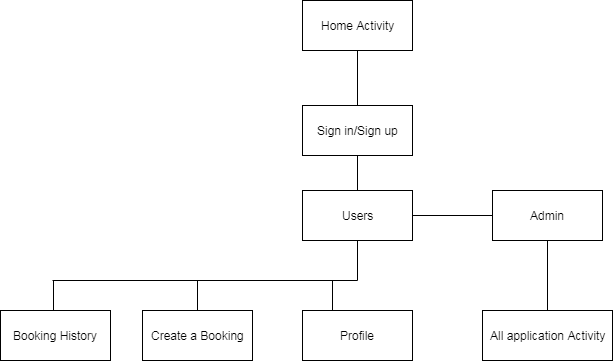

The diagram above was exported from draw.io. Its source (the exported page's mxGraphModel, read from the mxfile embedded in the PNG):
<mxGraphModel dx="862" dy="435" grid="1" gridSize="10" guides="1" tooltips="1" connect="1" arrows="1" fold="1" page="1" pageScale="1" pageWidth="827" pageHeight="1169" math="0" shadow="0">
  <root>
    <mxCell id="0" />
    <mxCell id="1" parent="0" />
    <mxCell id="iTEFWWkDMeQCA27966Dx-23" value="" style="edgeStyle=orthogonalEdgeStyle;rounded=0;orthogonalLoop=1;jettySize=auto;html=1;endArrow=none;endFill=0;" edge="1" parent="1" source="iTEFWWkDMeQCA27966Dx-1" target="iTEFWWkDMeQCA27966Dx-9">
      <mxGeometry relative="1" as="geometry" />
    </mxCell>
    <mxCell id="iTEFWWkDMeQCA27966Dx-1" value="Sign in/Sign up" style="html=1;" vertex="1" parent="1">
      <mxGeometry x="340" y="145" width="110" height="50" as="geometry" />
    </mxCell>
    <mxCell id="iTEFWWkDMeQCA27966Dx-5" style="edgeStyle=orthogonalEdgeStyle;rounded=0;orthogonalLoop=1;jettySize=auto;html=1;exitX=0.5;exitY=1;exitDx=0;exitDy=0;endArrow=none;endFill=0;" edge="1" parent="1" source="iTEFWWkDMeQCA27966Dx-2" target="iTEFWWkDMeQCA27966Dx-1">
      <mxGeometry relative="1" as="geometry" />
    </mxCell>
    <mxCell id="iTEFWWkDMeQCA27966Dx-2" value="Home Activity" style="html=1;" vertex="1" parent="1">
      <mxGeometry x="340" y="40" width="110" height="50" as="geometry" />
    </mxCell>
    <mxCell id="iTEFWWkDMeQCA27966Dx-6" value="All application Activity" style="html=1;" vertex="1" parent="1">
      <mxGeometry x="520" y="350" width="130" height="50" as="geometry" />
    </mxCell>
    <mxCell id="iTEFWWkDMeQCA27966Dx-7" value="Profile" style="html=1;" vertex="1" parent="1">
      <mxGeometry x="340" y="350" width="110" height="50" as="geometry" />
    </mxCell>
    <mxCell id="iTEFWWkDMeQCA27966Dx-27" value="" style="edgeStyle=orthogonalEdgeStyle;rounded=0;orthogonalLoop=1;jettySize=auto;html=1;endArrow=none;endFill=0;" edge="1" parent="1">
      <mxGeometry relative="1" as="geometry">
        <mxPoint x="89" y="350" as="sourcePoint" />
        <mxPoint x="91" y="320" as="targetPoint" />
      </mxGeometry>
    </mxCell>
    <mxCell id="iTEFWWkDMeQCA27966Dx-8" value="Booking History" style="html=1;" vertex="1" parent="1">
      <mxGeometry x="38" y="350" width="110" height="50" as="geometry" />
    </mxCell>
    <mxCell id="iTEFWWkDMeQCA27966Dx-17" value="" style="edgeStyle=orthogonalEdgeStyle;rounded=0;orthogonalLoop=1;jettySize=auto;html=1;endArrow=none;endFill=0;" edge="1" parent="1" source="iTEFWWkDMeQCA27966Dx-9" target="iTEFWWkDMeQCA27966Dx-16">
      <mxGeometry relative="1" as="geometry" />
    </mxCell>
    <mxCell id="iTEFWWkDMeQCA27966Dx-32" value="" style="edgeStyle=orthogonalEdgeStyle;rounded=0;orthogonalLoop=1;jettySize=auto;html=1;endArrow=none;endFill=0;" edge="1" parent="1" source="iTEFWWkDMeQCA27966Dx-9">
      <mxGeometry relative="1" as="geometry">
        <mxPoint x="395" y="320" as="targetPoint" />
      </mxGeometry>
    </mxCell>
    <mxCell id="iTEFWWkDMeQCA27966Dx-9" value="Users" style="html=1;" vertex="1" parent="1">
      <mxGeometry x="340" y="230" width="110" height="50" as="geometry" />
    </mxCell>
    <mxCell id="iTEFWWkDMeQCA27966Dx-21" style="edgeStyle=orthogonalEdgeStyle;rounded=0;orthogonalLoop=1;jettySize=auto;html=1;entryX=0.5;entryY=0;entryDx=0;entryDy=0;endArrow=none;endFill=0;" edge="1" parent="1" source="iTEFWWkDMeQCA27966Dx-16" target="iTEFWWkDMeQCA27966Dx-6">
      <mxGeometry relative="1" as="geometry" />
    </mxCell>
    <mxCell id="iTEFWWkDMeQCA27966Dx-16" value="Admin" style="html=1;" vertex="1" parent="1">
      <mxGeometry x="530" y="230" width="110" height="50" as="geometry" />
    </mxCell>
    <mxCell id="iTEFWWkDMeQCA27966Dx-22" value="Create a Booking" style="html=1;" vertex="1" parent="1">
      <mxGeometry x="180" y="350" width="110" height="50" as="geometry" />
    </mxCell>
    <mxCell id="iTEFWWkDMeQCA27966Dx-25" value="" style="endArrow=none;html=1;" edge="1" parent="1">
      <mxGeometry width="50" height="50" relative="1" as="geometry">
        <mxPoint x="90" y="320" as="sourcePoint" />
        <mxPoint x="395" y="320" as="targetPoint" />
      </mxGeometry>
    </mxCell>
    <mxCell id="iTEFWWkDMeQCA27966Dx-29" value="" style="endArrow=none;html=1;exitX=0.5;exitY=0;exitDx=0;exitDy=0;" edge="1" parent="1" source="iTEFWWkDMeQCA27966Dx-22">
      <mxGeometry width="50" height="50" relative="1" as="geometry">
        <mxPoint x="210" y="350" as="sourcePoint" />
        <mxPoint x="235" y="320" as="targetPoint" />
      </mxGeometry>
    </mxCell>
    <mxCell id="iTEFWWkDMeQCA27966Dx-30" value="" style="endArrow=none;html=1;exitX=0.5;exitY=0;exitDx=0;exitDy=0;" edge="1" parent="1">
      <mxGeometry width="50" height="50" relative="1" as="geometry">
        <mxPoint x="370" y="350" as="sourcePoint" />
        <mxPoint x="370" y="320" as="targetPoint" />
      </mxGeometry>
    </mxCell>
  </root>
</mxGraphModel>